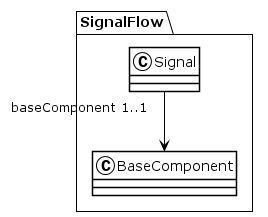

The diagram above was rendered by PlantUML. Its source (embedded in the PNG):
@startuml
!theme plain
package SignalFlow {
class Signal {
}
Signal "baseComponent 1..1" --> BaseComponent
class BaseComponent {
}
}
@enduml